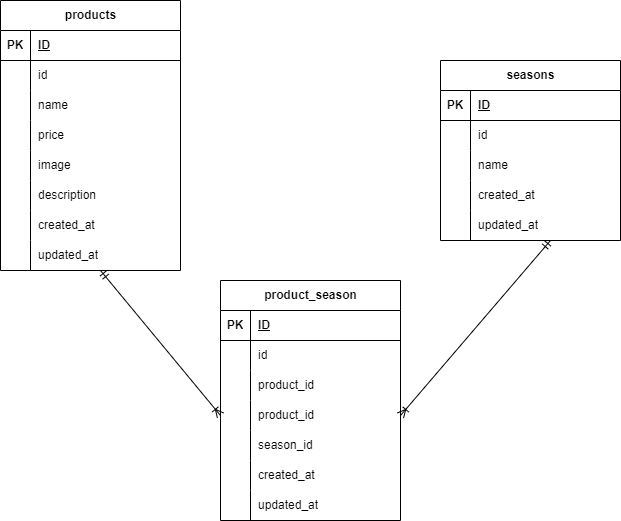

The diagram above was exported from draw.io. Its source (the exported page's mxGraphModel, read from the mxfile embedded in the PNG):
<mxGraphModel dx="832" dy="563" grid="1" gridSize="10" guides="1" tooltips="1" connect="1" arrows="1" fold="1" page="1" pageScale="1" pageWidth="827" pageHeight="1169" math="0" shadow="0">
  <root>
    <mxCell id="0" />
    <mxCell id="1" parent="0" />
    <mxCell id="2" value="&lt;span class=&quot;notion-enable-hover&quot; data-token-index=&quot;0&quot;&gt;product_season&lt;/span&gt;" style="shape=table;startSize=30;container=1;collapsible=1;childLayout=tableLayout;fixedRows=1;rowLines=0;fontStyle=1;align=center;resizeLast=1;html=1;" vertex="1" parent="1">
      <mxGeometry x="280" y="320" width="180" height="240" as="geometry" />
    </mxCell>
    <mxCell id="3" value="" style="shape=tableRow;horizontal=0;startSize=0;swimlaneHead=0;swimlaneBody=0;fillColor=none;collapsible=0;dropTarget=0;points=[[0,0.5],[1,0.5]];portConstraint=eastwest;top=0;left=0;right=0;bottom=1;" vertex="1" parent="2">
      <mxGeometry y="30" width="180" height="30" as="geometry" />
    </mxCell>
    <mxCell id="4" value="PK" style="shape=partialRectangle;connectable=0;fillColor=none;top=0;left=0;bottom=0;right=0;fontStyle=1;overflow=hidden;whiteSpace=wrap;html=1;" vertex="1" parent="3">
      <mxGeometry width="30" height="30" as="geometry">
        <mxRectangle width="30" height="30" as="alternateBounds" />
      </mxGeometry>
    </mxCell>
    <mxCell id="5" value="ID" style="shape=partialRectangle;connectable=0;fillColor=none;top=0;left=0;bottom=0;right=0;align=left;spacingLeft=6;fontStyle=5;overflow=hidden;whiteSpace=wrap;html=1;" vertex="1" parent="3">
      <mxGeometry x="30" width="150" height="30" as="geometry">
        <mxRectangle width="150" height="30" as="alternateBounds" />
      </mxGeometry>
    </mxCell>
    <mxCell id="6" value="" style="shape=tableRow;horizontal=0;startSize=0;swimlaneHead=0;swimlaneBody=0;fillColor=none;collapsible=0;dropTarget=0;points=[[0,0.5],[1,0.5]];portConstraint=eastwest;top=0;left=0;right=0;bottom=0;" vertex="1" parent="2">
      <mxGeometry y="60" width="180" height="30" as="geometry" />
    </mxCell>
    <mxCell id="7" value="" style="shape=partialRectangle;connectable=0;fillColor=none;top=0;left=0;bottom=0;right=0;editable=1;overflow=hidden;whiteSpace=wrap;html=1;" vertex="1" parent="6">
      <mxGeometry width="30" height="30" as="geometry">
        <mxRectangle width="30" height="30" as="alternateBounds" />
      </mxGeometry>
    </mxCell>
    <mxCell id="8" value="id" style="shape=partialRectangle;connectable=0;fillColor=none;top=0;left=0;bottom=0;right=0;align=left;spacingLeft=6;overflow=hidden;whiteSpace=wrap;html=1;" vertex="1" parent="6">
      <mxGeometry x="30" width="150" height="30" as="geometry">
        <mxRectangle width="150" height="30" as="alternateBounds" />
      </mxGeometry>
    </mxCell>
    <mxCell id="76" value="" style="shape=tableRow;horizontal=0;startSize=0;swimlaneHead=0;swimlaneBody=0;fillColor=none;collapsible=0;dropTarget=0;points=[[0,0.5],[1,0.5]];portConstraint=eastwest;top=0;left=0;right=0;bottom=0;" vertex="1" parent="2">
      <mxGeometry y="90" width="180" height="30" as="geometry" />
    </mxCell>
    <mxCell id="77" value="" style="shape=partialRectangle;connectable=0;fillColor=none;top=0;left=0;bottom=0;right=0;editable=1;overflow=hidden;whiteSpace=wrap;html=1;" vertex="1" parent="76">
      <mxGeometry width="30" height="30" as="geometry">
        <mxRectangle width="30" height="30" as="alternateBounds" />
      </mxGeometry>
    </mxCell>
    <mxCell id="78" value="product_id" style="shape=partialRectangle;connectable=0;fillColor=none;top=0;left=0;bottom=0;right=0;align=left;spacingLeft=6;overflow=hidden;whiteSpace=wrap;html=1;" vertex="1" parent="76">
      <mxGeometry x="30" width="150" height="30" as="geometry">
        <mxRectangle width="150" height="30" as="alternateBounds" />
      </mxGeometry>
    </mxCell>
    <mxCell id="9" value="" style="shape=tableRow;horizontal=0;startSize=0;swimlaneHead=0;swimlaneBody=0;fillColor=none;collapsible=0;dropTarget=0;points=[[0,0.5],[1,0.5]];portConstraint=eastwest;top=0;left=0;right=0;bottom=0;" vertex="1" parent="2">
      <mxGeometry y="120" width="180" height="30" as="geometry" />
    </mxCell>
    <mxCell id="10" value="" style="shape=partialRectangle;connectable=0;fillColor=none;top=0;left=0;bottom=0;right=0;editable=1;overflow=hidden;whiteSpace=wrap;html=1;" vertex="1" parent="9">
      <mxGeometry width="30" height="30" as="geometry">
        <mxRectangle width="30" height="30" as="alternateBounds" />
      </mxGeometry>
    </mxCell>
    <mxCell id="11" value="product_id" style="shape=partialRectangle;connectable=0;fillColor=none;top=0;left=0;bottom=0;right=0;align=left;spacingLeft=6;overflow=hidden;whiteSpace=wrap;html=1;" vertex="1" parent="9">
      <mxGeometry x="30" width="150" height="30" as="geometry">
        <mxRectangle width="150" height="30" as="alternateBounds" />
      </mxGeometry>
    </mxCell>
    <mxCell id="12" value="" style="shape=tableRow;horizontal=0;startSize=0;swimlaneHead=0;swimlaneBody=0;fillColor=none;collapsible=0;dropTarget=0;points=[[0,0.5],[1,0.5]];portConstraint=eastwest;top=0;left=0;right=0;bottom=0;" vertex="1" parent="2">
      <mxGeometry y="150" width="180" height="30" as="geometry" />
    </mxCell>
    <mxCell id="13" value="" style="shape=partialRectangle;connectable=0;fillColor=none;top=0;left=0;bottom=0;right=0;editable=1;overflow=hidden;whiteSpace=wrap;html=1;" vertex="1" parent="12">
      <mxGeometry width="30" height="30" as="geometry">
        <mxRectangle width="30" height="30" as="alternateBounds" />
      </mxGeometry>
    </mxCell>
    <mxCell id="14" value="&lt;span style=&quot;color: rgb(0, 0, 0);&quot;&gt;season_id&lt;/span&gt;" style="shape=partialRectangle;connectable=0;fillColor=none;top=0;left=0;bottom=0;right=0;align=left;spacingLeft=6;overflow=hidden;whiteSpace=wrap;html=1;" vertex="1" parent="12">
      <mxGeometry x="30" width="150" height="30" as="geometry">
        <mxRectangle width="150" height="30" as="alternateBounds" />
      </mxGeometry>
    </mxCell>
    <mxCell id="71" style="shape=tableRow;horizontal=0;startSize=0;swimlaneHead=0;swimlaneBody=0;fillColor=none;collapsible=0;dropTarget=0;points=[[0,0.5],[1,0.5]];portConstraint=eastwest;top=0;left=0;right=0;bottom=0;" vertex="1" parent="2">
      <mxGeometry y="180" width="180" height="30" as="geometry" />
    </mxCell>
    <mxCell id="72" style="shape=partialRectangle;connectable=0;fillColor=none;top=0;left=0;bottom=0;right=0;editable=1;overflow=hidden;whiteSpace=wrap;html=1;" vertex="1" parent="71">
      <mxGeometry width="30" height="30" as="geometry">
        <mxRectangle width="30" height="30" as="alternateBounds" />
      </mxGeometry>
    </mxCell>
    <mxCell id="73" value="&lt;span style=&quot;color: rgb(0, 0, 0);&quot;&gt;created_at&lt;/span&gt;" style="shape=partialRectangle;connectable=0;fillColor=none;top=0;left=0;bottom=0;right=0;align=left;spacingLeft=6;overflow=hidden;whiteSpace=wrap;html=1;" vertex="1" parent="71">
      <mxGeometry x="30" width="150" height="30" as="geometry">
        <mxRectangle width="150" height="30" as="alternateBounds" />
      </mxGeometry>
    </mxCell>
    <mxCell id="68" style="shape=tableRow;horizontal=0;startSize=0;swimlaneHead=0;swimlaneBody=0;fillColor=none;collapsible=0;dropTarget=0;points=[[0,0.5],[1,0.5]];portConstraint=eastwest;top=0;left=0;right=0;bottom=0;" vertex="1" parent="2">
      <mxGeometry y="210" width="180" height="30" as="geometry" />
    </mxCell>
    <mxCell id="69" style="shape=partialRectangle;connectable=0;fillColor=none;top=0;left=0;bottom=0;right=0;editable=1;overflow=hidden;whiteSpace=wrap;html=1;" vertex="1" parent="68">
      <mxGeometry width="30" height="30" as="geometry">
        <mxRectangle width="30" height="30" as="alternateBounds" />
      </mxGeometry>
    </mxCell>
    <mxCell id="70" value="&lt;span style=&quot;color: rgb(0, 0, 0);&quot;&gt;updated_at&lt;/span&gt;" style="shape=partialRectangle;connectable=0;fillColor=none;top=0;left=0;bottom=0;right=0;align=left;spacingLeft=6;overflow=hidden;whiteSpace=wrap;html=1;" vertex="1" parent="68">
      <mxGeometry x="30" width="150" height="30" as="geometry">
        <mxRectangle width="150" height="30" as="alternateBounds" />
      </mxGeometry>
    </mxCell>
    <mxCell id="15" value="&lt;span class=&quot;notion-enable-hover&quot; data-token-index=&quot;0&quot;&gt;seasons&lt;/span&gt;" style="shape=table;startSize=30;container=1;collapsible=1;childLayout=tableLayout;fixedRows=1;rowLines=0;fontStyle=1;align=center;resizeLast=1;html=1;" vertex="1" parent="1">
      <mxGeometry x="500" y="100" width="180" height="180" as="geometry" />
    </mxCell>
    <mxCell id="16" value="" style="shape=tableRow;horizontal=0;startSize=0;swimlaneHead=0;swimlaneBody=0;fillColor=none;collapsible=0;dropTarget=0;points=[[0,0.5],[1,0.5]];portConstraint=eastwest;top=0;left=0;right=0;bottom=1;" vertex="1" parent="15">
      <mxGeometry y="30" width="180" height="30" as="geometry" />
    </mxCell>
    <mxCell id="17" value="PK" style="shape=partialRectangle;connectable=0;fillColor=none;top=0;left=0;bottom=0;right=0;fontStyle=1;overflow=hidden;whiteSpace=wrap;html=1;" vertex="1" parent="16">
      <mxGeometry width="30" height="30" as="geometry">
        <mxRectangle width="30" height="30" as="alternateBounds" />
      </mxGeometry>
    </mxCell>
    <mxCell id="18" value="&lt;span class=&quot;notion-enable-hover&quot; data-token-index=&quot;0&quot;&gt;ID&lt;/span&gt;" style="shape=partialRectangle;connectable=0;fillColor=none;top=0;left=0;bottom=0;right=0;align=left;spacingLeft=6;fontStyle=5;overflow=hidden;whiteSpace=wrap;html=1;" vertex="1" parent="16">
      <mxGeometry x="30" width="150" height="30" as="geometry">
        <mxRectangle width="150" height="30" as="alternateBounds" />
      </mxGeometry>
    </mxCell>
    <mxCell id="19" value="" style="shape=tableRow;horizontal=0;startSize=0;swimlaneHead=0;swimlaneBody=0;fillColor=none;collapsible=0;dropTarget=0;points=[[0,0.5],[1,0.5]];portConstraint=eastwest;top=0;left=0;right=0;bottom=0;" vertex="1" parent="15">
      <mxGeometry y="60" width="180" height="30" as="geometry" />
    </mxCell>
    <mxCell id="20" value="" style="shape=partialRectangle;connectable=0;fillColor=none;top=0;left=0;bottom=0;right=0;editable=1;overflow=hidden;whiteSpace=wrap;html=1;" vertex="1" parent="19">
      <mxGeometry width="30" height="30" as="geometry">
        <mxRectangle width="30" height="30" as="alternateBounds" />
      </mxGeometry>
    </mxCell>
    <mxCell id="21" value="id" style="shape=partialRectangle;connectable=0;fillColor=none;top=0;left=0;bottom=0;right=0;align=left;spacingLeft=6;overflow=hidden;whiteSpace=wrap;html=1;" vertex="1" parent="19">
      <mxGeometry x="30" width="150" height="30" as="geometry">
        <mxRectangle width="150" height="30" as="alternateBounds" />
      </mxGeometry>
    </mxCell>
    <mxCell id="22" value="" style="shape=tableRow;horizontal=0;startSize=0;swimlaneHead=0;swimlaneBody=0;fillColor=none;collapsible=0;dropTarget=0;points=[[0,0.5],[1,0.5]];portConstraint=eastwest;top=0;left=0;right=0;bottom=0;" vertex="1" parent="15">
      <mxGeometry y="90" width="180" height="30" as="geometry" />
    </mxCell>
    <mxCell id="23" value="" style="shape=partialRectangle;connectable=0;fillColor=none;top=0;left=0;bottom=0;right=0;editable=1;overflow=hidden;whiteSpace=wrap;html=1;" vertex="1" parent="22">
      <mxGeometry width="30" height="30" as="geometry">
        <mxRectangle width="30" height="30" as="alternateBounds" />
      </mxGeometry>
    </mxCell>
    <mxCell id="24" value="name" style="shape=partialRectangle;connectable=0;fillColor=none;top=0;left=0;bottom=0;right=0;align=left;spacingLeft=6;overflow=hidden;whiteSpace=wrap;html=1;" vertex="1" parent="22">
      <mxGeometry x="30" width="150" height="30" as="geometry">
        <mxRectangle width="150" height="30" as="alternateBounds" />
      </mxGeometry>
    </mxCell>
    <mxCell id="25" value="" style="shape=tableRow;horizontal=0;startSize=0;swimlaneHead=0;swimlaneBody=0;fillColor=none;collapsible=0;dropTarget=0;points=[[0,0.5],[1,0.5]];portConstraint=eastwest;top=0;left=0;right=0;bottom=0;" vertex="1" parent="15">
      <mxGeometry y="120" width="180" height="30" as="geometry" />
    </mxCell>
    <mxCell id="26" value="" style="shape=partialRectangle;connectable=0;fillColor=none;top=0;left=0;bottom=0;right=0;editable=1;overflow=hidden;whiteSpace=wrap;html=1;" vertex="1" parent="25">
      <mxGeometry width="30" height="30" as="geometry">
        <mxRectangle width="30" height="30" as="alternateBounds" />
      </mxGeometry>
    </mxCell>
    <mxCell id="27" value="created_at" style="shape=partialRectangle;connectable=0;fillColor=none;top=0;left=0;bottom=0;right=0;align=left;spacingLeft=6;overflow=hidden;whiteSpace=wrap;html=1;" vertex="1" parent="25">
      <mxGeometry x="30" width="150" height="30" as="geometry">
        <mxRectangle width="150" height="30" as="alternateBounds" />
      </mxGeometry>
    </mxCell>
    <mxCell id="41" style="shape=tableRow;horizontal=0;startSize=0;swimlaneHead=0;swimlaneBody=0;fillColor=none;collapsible=0;dropTarget=0;points=[[0,0.5],[1,0.5]];portConstraint=eastwest;top=0;left=0;right=0;bottom=0;" vertex="1" parent="15">
      <mxGeometry y="150" width="180" height="30" as="geometry" />
    </mxCell>
    <mxCell id="42" style="shape=partialRectangle;connectable=0;fillColor=none;top=0;left=0;bottom=0;right=0;editable=1;overflow=hidden;whiteSpace=wrap;html=1;" vertex="1" parent="41">
      <mxGeometry width="30" height="30" as="geometry">
        <mxRectangle width="30" height="30" as="alternateBounds" />
      </mxGeometry>
    </mxCell>
    <mxCell id="43" value="updated_at" style="shape=partialRectangle;connectable=0;fillColor=none;top=0;left=0;bottom=0;right=0;align=left;spacingLeft=6;overflow=hidden;whiteSpace=wrap;html=1;" vertex="1" parent="41">
      <mxGeometry x="30" width="150" height="30" as="geometry">
        <mxRectangle width="150" height="30" as="alternateBounds" />
      </mxGeometry>
    </mxCell>
    <mxCell id="28" value="&lt;span class=&quot;notion-enable-hover&quot; data-token-index=&quot;0&quot;&gt;products&lt;/span&gt;" style="shape=table;startSize=30;container=1;collapsible=1;childLayout=tableLayout;fixedRows=1;rowLines=0;fontStyle=1;align=center;resizeLast=1;html=1;" vertex="1" parent="1">
      <mxGeometry x="60" y="40" width="180" height="270" as="geometry" />
    </mxCell>
    <mxCell id="29" value="" style="shape=tableRow;horizontal=0;startSize=0;swimlaneHead=0;swimlaneBody=0;fillColor=none;collapsible=0;dropTarget=0;points=[[0,0.5],[1,0.5]];portConstraint=eastwest;top=0;left=0;right=0;bottom=1;" vertex="1" parent="28">
      <mxGeometry y="30" width="180" height="30" as="geometry" />
    </mxCell>
    <mxCell id="30" value="PK" style="shape=partialRectangle;connectable=0;fillColor=none;top=0;left=0;bottom=0;right=0;fontStyle=1;overflow=hidden;whiteSpace=wrap;html=1;" vertex="1" parent="29">
      <mxGeometry width="30" height="30" as="geometry">
        <mxRectangle width="30" height="30" as="alternateBounds" />
      </mxGeometry>
    </mxCell>
    <mxCell id="31" value="&lt;span class=&quot;notion-enable-hover&quot; data-token-index=&quot;0&quot;&gt;ID&lt;/span&gt;" style="shape=partialRectangle;connectable=0;fillColor=none;top=0;left=0;bottom=0;right=0;align=left;spacingLeft=6;fontStyle=5;overflow=hidden;whiteSpace=wrap;html=1;" vertex="1" parent="29">
      <mxGeometry x="30" width="150" height="30" as="geometry">
        <mxRectangle width="150" height="30" as="alternateBounds" />
      </mxGeometry>
    </mxCell>
    <mxCell id="32" value="" style="shape=tableRow;horizontal=0;startSize=0;swimlaneHead=0;swimlaneBody=0;fillColor=none;collapsible=0;dropTarget=0;points=[[0,0.5],[1,0.5]];portConstraint=eastwest;top=0;left=0;right=0;bottom=0;" vertex="1" parent="28">
      <mxGeometry y="60" width="180" height="30" as="geometry" />
    </mxCell>
    <mxCell id="33" value="" style="shape=partialRectangle;connectable=0;fillColor=none;top=0;left=0;bottom=0;right=0;editable=1;overflow=hidden;whiteSpace=wrap;html=1;" vertex="1" parent="32">
      <mxGeometry width="30" height="30" as="geometry">
        <mxRectangle width="30" height="30" as="alternateBounds" />
      </mxGeometry>
    </mxCell>
    <mxCell id="34" value="id" style="shape=partialRectangle;connectable=0;fillColor=none;top=0;left=0;bottom=0;right=0;align=left;spacingLeft=6;overflow=hidden;whiteSpace=wrap;html=1;" vertex="1" parent="32">
      <mxGeometry x="30" width="150" height="30" as="geometry">
        <mxRectangle width="150" height="30" as="alternateBounds" />
      </mxGeometry>
    </mxCell>
    <mxCell id="35" value="" style="shape=tableRow;horizontal=0;startSize=0;swimlaneHead=0;swimlaneBody=0;fillColor=none;collapsible=0;dropTarget=0;points=[[0,0.5],[1,0.5]];portConstraint=eastwest;top=0;left=0;right=0;bottom=0;" vertex="1" parent="28">
      <mxGeometry y="90" width="180" height="30" as="geometry" />
    </mxCell>
    <mxCell id="36" value="" style="shape=partialRectangle;connectable=0;fillColor=none;top=0;left=0;bottom=0;right=0;editable=1;overflow=hidden;whiteSpace=wrap;html=1;" vertex="1" parent="35">
      <mxGeometry width="30" height="30" as="geometry">
        <mxRectangle width="30" height="30" as="alternateBounds" />
      </mxGeometry>
    </mxCell>
    <mxCell id="37" value="name" style="shape=partialRectangle;connectable=0;fillColor=none;top=0;left=0;bottom=0;right=0;align=left;spacingLeft=6;overflow=hidden;whiteSpace=wrap;html=1;" vertex="1" parent="35">
      <mxGeometry x="30" width="150" height="30" as="geometry">
        <mxRectangle width="150" height="30" as="alternateBounds" />
      </mxGeometry>
    </mxCell>
    <mxCell id="38" value="" style="shape=tableRow;horizontal=0;startSize=0;swimlaneHead=0;swimlaneBody=0;fillColor=none;collapsible=0;dropTarget=0;points=[[0,0.5],[1,0.5]];portConstraint=eastwest;top=0;left=0;right=0;bottom=0;" vertex="1" parent="28">
      <mxGeometry y="120" width="180" height="30" as="geometry" />
    </mxCell>
    <mxCell id="39" value="" style="shape=partialRectangle;connectable=0;fillColor=none;top=0;left=0;bottom=0;right=0;editable=1;overflow=hidden;whiteSpace=wrap;html=1;" vertex="1" parent="38">
      <mxGeometry width="30" height="30" as="geometry">
        <mxRectangle width="30" height="30" as="alternateBounds" />
      </mxGeometry>
    </mxCell>
    <mxCell id="40" value="price" style="shape=partialRectangle;connectable=0;fillColor=none;top=0;left=0;bottom=0;right=0;align=left;spacingLeft=6;overflow=hidden;whiteSpace=wrap;html=1;" vertex="1" parent="38">
      <mxGeometry x="30" width="150" height="30" as="geometry">
        <mxRectangle width="150" height="30" as="alternateBounds" />
      </mxGeometry>
    </mxCell>
    <mxCell id="44" style="shape=tableRow;horizontal=0;startSize=0;swimlaneHead=0;swimlaneBody=0;fillColor=none;collapsible=0;dropTarget=0;points=[[0,0.5],[1,0.5]];portConstraint=eastwest;top=0;left=0;right=0;bottom=0;" vertex="1" parent="28">
      <mxGeometry y="150" width="180" height="30" as="geometry" />
    </mxCell>
    <mxCell id="45" style="shape=partialRectangle;connectable=0;fillColor=none;top=0;left=0;bottom=0;right=0;editable=1;overflow=hidden;whiteSpace=wrap;html=1;" vertex="1" parent="44">
      <mxGeometry width="30" height="30" as="geometry">
        <mxRectangle width="30" height="30" as="alternateBounds" />
      </mxGeometry>
    </mxCell>
    <mxCell id="46" value="image" style="shape=partialRectangle;connectable=0;fillColor=none;top=0;left=0;bottom=0;right=0;align=left;spacingLeft=6;overflow=hidden;whiteSpace=wrap;html=1;" vertex="1" parent="44">
      <mxGeometry x="30" width="150" height="30" as="geometry">
        <mxRectangle width="150" height="30" as="alternateBounds" />
      </mxGeometry>
    </mxCell>
    <mxCell id="62" style="shape=tableRow;horizontal=0;startSize=0;swimlaneHead=0;swimlaneBody=0;fillColor=none;collapsible=0;dropTarget=0;points=[[0,0.5],[1,0.5]];portConstraint=eastwest;top=0;left=0;right=0;bottom=0;" vertex="1" parent="28">
      <mxGeometry y="180" width="180" height="30" as="geometry" />
    </mxCell>
    <mxCell id="63" style="shape=partialRectangle;connectable=0;fillColor=none;top=0;left=0;bottom=0;right=0;editable=1;overflow=hidden;whiteSpace=wrap;html=1;" vertex="1" parent="62">
      <mxGeometry width="30" height="30" as="geometry">
        <mxRectangle width="30" height="30" as="alternateBounds" />
      </mxGeometry>
    </mxCell>
    <mxCell id="64" value="description" style="shape=partialRectangle;connectable=0;fillColor=none;top=0;left=0;bottom=0;right=0;align=left;spacingLeft=6;overflow=hidden;whiteSpace=wrap;html=1;" vertex="1" parent="62">
      <mxGeometry x="30" width="150" height="30" as="geometry">
        <mxRectangle width="150" height="30" as="alternateBounds" />
      </mxGeometry>
    </mxCell>
    <mxCell id="59" style="shape=tableRow;horizontal=0;startSize=0;swimlaneHead=0;swimlaneBody=0;fillColor=none;collapsible=0;dropTarget=0;points=[[0,0.5],[1,0.5]];portConstraint=eastwest;top=0;left=0;right=0;bottom=0;" vertex="1" parent="28">
      <mxGeometry y="210" width="180" height="30" as="geometry" />
    </mxCell>
    <mxCell id="60" style="shape=partialRectangle;connectable=0;fillColor=none;top=0;left=0;bottom=0;right=0;editable=1;overflow=hidden;whiteSpace=wrap;html=1;" vertex="1" parent="59">
      <mxGeometry width="30" height="30" as="geometry">
        <mxRectangle width="30" height="30" as="alternateBounds" />
      </mxGeometry>
    </mxCell>
    <mxCell id="61" value="&lt;span style=&quot;color: rgb(0, 0, 0);&quot;&gt;created_at&lt;/span&gt;" style="shape=partialRectangle;connectable=0;fillColor=none;top=0;left=0;bottom=0;right=0;align=left;spacingLeft=6;overflow=hidden;whiteSpace=wrap;html=1;" vertex="1" parent="59">
      <mxGeometry x="30" width="150" height="30" as="geometry">
        <mxRectangle width="150" height="30" as="alternateBounds" />
      </mxGeometry>
    </mxCell>
    <mxCell id="65" style="shape=tableRow;horizontal=0;startSize=0;swimlaneHead=0;swimlaneBody=0;fillColor=none;collapsible=0;dropTarget=0;points=[[0,0.5],[1,0.5]];portConstraint=eastwest;top=0;left=0;right=0;bottom=0;" vertex="1" parent="28">
      <mxGeometry y="240" width="180" height="30" as="geometry" />
    </mxCell>
    <mxCell id="66" style="shape=partialRectangle;connectable=0;fillColor=none;top=0;left=0;bottom=0;right=0;editable=1;overflow=hidden;whiteSpace=wrap;html=1;" vertex="1" parent="65">
      <mxGeometry width="30" height="30" as="geometry">
        <mxRectangle width="30" height="30" as="alternateBounds" />
      </mxGeometry>
    </mxCell>
    <mxCell id="67" value="&lt;span style=&quot;color: rgb(0, 0, 0);&quot;&gt;updated_at&lt;/span&gt;" style="shape=partialRectangle;connectable=0;fillColor=none;top=0;left=0;bottom=0;right=0;align=left;spacingLeft=6;overflow=hidden;whiteSpace=wrap;html=1;" vertex="1" parent="65">
      <mxGeometry x="30" width="150" height="30" as="geometry">
        <mxRectangle width="150" height="30" as="alternateBounds" />
      </mxGeometry>
    </mxCell>
    <mxCell id="74" value="" style="fontSize=12;html=1;endArrow=ERmandOne;endFill=0;startArrow=ERoneToMany;startFill=0;exitX=0;exitY=0.5;exitDx=0;exitDy=0;" edge="1" parent="1" source="9">
      <mxGeometry width="100" height="100" relative="1" as="geometry">
        <mxPoint x="270" y="440" as="sourcePoint" />
        <mxPoint x="160" y="310" as="targetPoint" />
      </mxGeometry>
    </mxCell>
    <mxCell id="75" value="" style="fontSize=12;html=1;endArrow=ERmandOne;endFill=0;startArrow=ERoneToMany;startFill=0;exitX=1;exitY=0.5;exitDx=0;exitDy=0;" edge="1" parent="1" source="9">
      <mxGeometry width="100" height="100" relative="1" as="geometry">
        <mxPoint x="510" y="380" as="sourcePoint" />
        <mxPoint x="610" y="280" as="targetPoint" />
      </mxGeometry>
    </mxCell>
  </root>
</mxGraphModel>